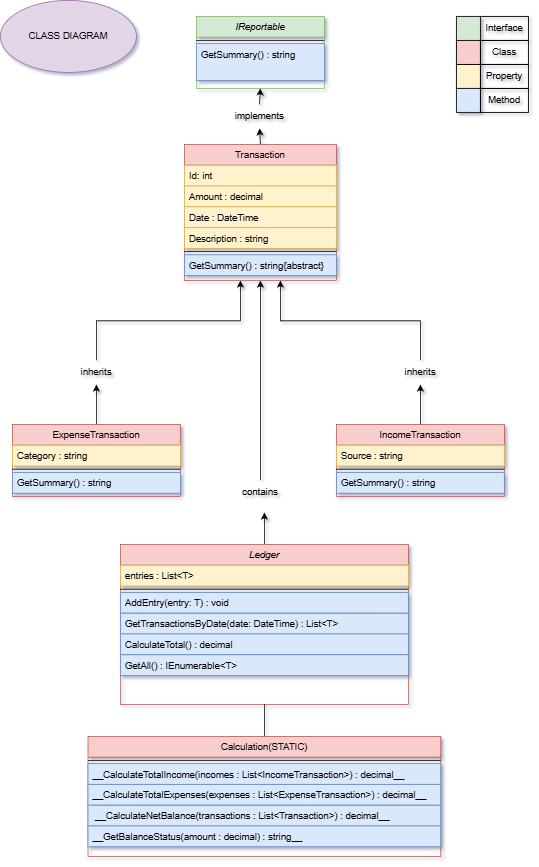

The diagram above was exported from draw.io. Its source (the exported page's mxGraphModel, read from the mxfile embedded in the PNG):
<mxGraphModel dx="1542" dy="662" grid="1" gridSize="10" guides="1" tooltips="1" connect="1" arrows="1" fold="1" page="1" pageScale="1" pageWidth="827" pageHeight="1169" background="light-dark(#FFFFFF,#121212)" math="0" shadow="1">
  <root>
    <mxCell id="WIyWlLk6GJQsqaUBKTNV-0" />
    <mxCell id="WIyWlLk6GJQsqaUBKTNV-1" parent="WIyWlLk6GJQsqaUBKTNV-0" />
    <mxCell id="0XBa24Y6xtQKKHpU1OQ5-24" edge="1" parent="WIyWlLk6GJQsqaUBKTNV-1" source="0XBa24Y6xtQKKHpU1OQ5-23" style="edgeStyle=orthogonalEdgeStyle;rounded=0;orthogonalLoop=1;jettySize=auto;html=1;exitX=0.5;exitY=0;exitDx=0;exitDy=0;entryX=0.5;entryY=1;entryDx=0;entryDy=0;" target="zkfFHV4jXpPFQw0GAbJ--17">
      <mxGeometry relative="1" as="geometry">
        <Array as="points" />
      </mxGeometry>
    </mxCell>
    <mxCell id="0XBa24Y6xtQKKHpU1OQ5-62" edge="1" parent="WIyWlLk6GJQsqaUBKTNV-1" source="zkfFHV4jXpPFQw0GAbJ--0" style="edgeStyle=orthogonalEdgeStyle;rounded=0;orthogonalLoop=1;jettySize=auto;html=1;exitX=0.5;exitY=0;exitDx=0;exitDy=0;">
      <mxGeometry relative="1" as="geometry">
        <mxPoint x="390" y="670" as="targetPoint" />
      </mxGeometry>
    </mxCell>
    <mxCell id="zkfFHV4jXpPFQw0GAbJ--0" parent="WIyWlLk6GJQsqaUBKTNV-1" style="swimlane;fontStyle=2;align=center;verticalAlign=top;childLayout=stackLayout;horizontal=1;startSize=26;horizontalStack=0;resizeParent=1;resizeLast=0;collapsible=1;marginBottom=0;rounded=0;shadow=0;strokeWidth=1;fillColor=#f8cecc;strokeColor=#b85450;" value="Ledger" vertex="1">
      <mxGeometry height="200" width="360" x="210" y="710" as="geometry">
        <mxRectangle height="26" width="160" x="230" y="140" as="alternateBounds" />
      </mxGeometry>
    </mxCell>
    <mxCell id="zkfFHV4jXpPFQw0GAbJ--1" parent="zkfFHV4jXpPFQw0GAbJ--0" style="text;align=left;verticalAlign=top;spacingLeft=4;spacingRight=4;overflow=hidden;rotatable=0;points=[[0,0.5],[1,0.5]];portConstraint=eastwest;fillColor=#fff2cc;strokeColor=#d6b656;" value="entries : List&lt;T&gt;" vertex="1">
      <mxGeometry height="26" width="360" y="26" as="geometry" />
    </mxCell>
    <mxCell id="zkfFHV4jXpPFQw0GAbJ--4" parent="zkfFHV4jXpPFQw0GAbJ--0" style="line;html=1;strokeWidth=1;align=left;verticalAlign=middle;spacingTop=-1;spacingLeft=3;spacingRight=3;rotatable=0;labelPosition=right;points=[];portConstraint=eastwest;" value="" vertex="1">
      <mxGeometry height="8" width="360" y="52" as="geometry" />
    </mxCell>
    <mxCell id="zkfFHV4jXpPFQw0GAbJ--2" parent="zkfFHV4jXpPFQw0GAbJ--0" style="text;align=left;verticalAlign=top;spacingLeft=4;spacingRight=4;overflow=hidden;rotatable=0;points=[[0,0.5],[1,0.5]];portConstraint=eastwest;rounded=0;shadow=0;html=0;fillColor=#dae8fc;strokeColor=#6c8ebf;" value="AddEntry(entry: T) : void" vertex="1">
      <mxGeometry height="26" width="360" y="60" as="geometry" />
    </mxCell>
    <mxCell id="zkfFHV4jXpPFQw0GAbJ--3" parent="zkfFHV4jXpPFQw0GAbJ--0" style="text;align=left;verticalAlign=top;spacingLeft=4;spacingRight=4;overflow=hidden;rotatable=0;points=[[0,0.5],[1,0.5]];portConstraint=eastwest;rounded=0;shadow=0;html=0;fillColor=#dae8fc;strokeColor=#6c8ebf;" value="GetTransactionsByDate(date: DateTime) : List&lt;T&gt;" vertex="1">
      <mxGeometry height="26" width="360" y="86" as="geometry" />
    </mxCell>
    <mxCell id="zkfFHV4jXpPFQw0GAbJ--5" parent="zkfFHV4jXpPFQw0GAbJ--0" style="text;align=left;verticalAlign=top;spacingLeft=4;spacingRight=4;overflow=hidden;rotatable=0;points=[[0,0.5],[1,0.5]];portConstraint=eastwest;fillColor=#dae8fc;strokeColor=#6c8ebf;" value="CalculateTotal() : decimal" vertex="1">
      <mxGeometry height="26" width="360" y="112" as="geometry" />
    </mxCell>
    <mxCell id="0XBa24Y6xtQKKHpU1OQ5-54" parent="zkfFHV4jXpPFQw0GAbJ--0" style="text;align=left;verticalAlign=top;spacingLeft=4;spacingRight=4;overflow=hidden;rotatable=0;points=[[0,0.5],[1,0.5]];portConstraint=eastwest;fillColor=#dae8fc;strokeColor=#6c8ebf;" value="GetAll() : IEnumerable&lt;T&gt;" vertex="1">
      <mxGeometry height="26" width="360" y="138" as="geometry" />
    </mxCell>
    <mxCell id="0XBa24Y6xtQKKHpU1OQ5-31" edge="1" parent="WIyWlLk6GJQsqaUBKTNV-1" source="0XBa24Y6xtQKKHpU1OQ5-22" style="edgeStyle=orthogonalEdgeStyle;rounded=0;orthogonalLoop=1;jettySize=auto;html=1;exitX=0.5;exitY=0;exitDx=0;exitDy=0;">
      <mxGeometry relative="1" as="geometry">
        <mxPoint x="360" y="380" as="targetPoint" />
      </mxGeometry>
    </mxCell>
    <mxCell id="zkfFHV4jXpPFQw0GAbJ--6" parent="WIyWlLk6GJQsqaUBKTNV-1" style="swimlane;fontStyle=0;align=center;verticalAlign=top;childLayout=stackLayout;horizontal=1;startSize=26;horizontalStack=0;resizeParent=1;resizeLast=0;collapsible=1;marginBottom=0;rounded=0;shadow=0;strokeWidth=1;fillColor=#f8cecc;strokeColor=#b85450;" value="ExpenseTransaction" vertex="1">
      <mxGeometry height="90" width="210" x="75" y="560" as="geometry">
        <mxRectangle height="26" width="160" x="130" y="380" as="alternateBounds" />
      </mxGeometry>
    </mxCell>
    <mxCell id="zkfFHV4jXpPFQw0GAbJ--7" parent="zkfFHV4jXpPFQw0GAbJ--6" style="text;align=left;verticalAlign=top;spacingLeft=4;spacingRight=4;overflow=hidden;rotatable=0;points=[[0,0.5],[1,0.5]];portConstraint=eastwest;fillColor=#fff2cc;strokeColor=#d6b656;" value="Category : string" vertex="1">
      <mxGeometry height="26" width="210" y="26" as="geometry" />
    </mxCell>
    <mxCell id="zkfFHV4jXpPFQw0GAbJ--9" parent="zkfFHV4jXpPFQw0GAbJ--6" style="line;html=1;strokeWidth=1;align=left;verticalAlign=middle;spacingTop=-1;spacingLeft=3;spacingRight=3;rotatable=0;labelPosition=right;points=[];portConstraint=eastwest;" value="" vertex="1">
      <mxGeometry height="8" width="210" y="52" as="geometry" />
    </mxCell>
    <mxCell id="zkfFHV4jXpPFQw0GAbJ--11" parent="zkfFHV4jXpPFQw0GAbJ--6" style="text;align=left;verticalAlign=top;spacingLeft=4;spacingRight=4;overflow=hidden;rotatable=0;points=[[0,0.5],[1,0.5]];portConstraint=eastwest;fillColor=#dae8fc;strokeColor=#6c8ebf;" value="GetSummary() : string" vertex="1">
      <mxGeometry height="26" width="210" y="60" as="geometry" />
    </mxCell>
    <mxCell id="0XBa24Y6xtQKKHpU1OQ5-18" edge="1" parent="WIyWlLk6GJQsqaUBKTNV-1" source="0XBa24Y6xtQKKHpU1OQ5-21" style="edgeStyle=orthogonalEdgeStyle;rounded=0;orthogonalLoop=1;jettySize=auto;html=1;exitX=0.5;exitY=0;exitDx=0;exitDy=0;entryX=0.5;entryY=1;entryDx=0;entryDy=0;" target="0XBa24Y6xtQKKHpU1OQ5-9">
      <mxGeometry relative="1" as="geometry" />
    </mxCell>
    <mxCell id="zkfFHV4jXpPFQw0GAbJ--17" parent="WIyWlLk6GJQsqaUBKTNV-1" style="swimlane;fontStyle=0;align=center;verticalAlign=top;childLayout=stackLayout;horizontal=1;startSize=26;horizontalStack=0;resizeParent=1;resizeLast=0;collapsible=1;marginBottom=0;rounded=0;shadow=0;strokeWidth=1;fillColor=#f8cecc;strokeColor=#b85450;" value="Transaction" vertex="1">
      <mxGeometry height="170" width="190" x="290" y="210" as="geometry">
        <mxRectangle height="26" width="160" x="550" y="140" as="alternateBounds" />
      </mxGeometry>
    </mxCell>
    <mxCell id="zkfFHV4jXpPFQw0GAbJ--18" parent="zkfFHV4jXpPFQw0GAbJ--17" style="text;align=left;verticalAlign=top;spacingLeft=4;spacingRight=4;overflow=hidden;rotatable=0;points=[[0,0.5],[1,0.5]];portConstraint=eastwest;fillColor=#fff2cc;strokeColor=#d6b656;" value="Id: int" vertex="1">
      <mxGeometry height="26" width="190" y="26" as="geometry" />
    </mxCell>
    <mxCell id="zkfFHV4jXpPFQw0GAbJ--19" parent="zkfFHV4jXpPFQw0GAbJ--17" style="text;align=left;verticalAlign=top;spacingLeft=4;spacingRight=4;overflow=hidden;rotatable=0;points=[[0,0.5],[1,0.5]];portConstraint=eastwest;rounded=0;shadow=0;html=0;fillColor=#fff2cc;strokeColor=#d6b656;" value="Amount : decimal" vertex="1">
      <mxGeometry height="26" width="190" y="52" as="geometry" />
    </mxCell>
    <mxCell id="zkfFHV4jXpPFQw0GAbJ--20" parent="zkfFHV4jXpPFQw0GAbJ--17" style="text;align=left;verticalAlign=top;spacingLeft=4;spacingRight=4;overflow=hidden;rotatable=0;points=[[0,0.5],[1,0.5]];portConstraint=eastwest;rounded=0;shadow=0;html=0;fillColor=#fff2cc;strokeColor=#d6b656;" value="Date : DateTime" vertex="1">
      <mxGeometry height="26" width="190" y="78" as="geometry" />
    </mxCell>
    <mxCell id="zkfFHV4jXpPFQw0GAbJ--21" parent="zkfFHV4jXpPFQw0GAbJ--17" style="text;align=left;verticalAlign=top;spacingLeft=4;spacingRight=4;overflow=hidden;rotatable=0;points=[[0,0.5],[1,0.5]];portConstraint=eastwest;rounded=0;shadow=0;html=0;fillColor=#fff2cc;strokeColor=#d6b656;" value="Description : string" vertex="1">
      <mxGeometry height="26" width="190" y="104" as="geometry" />
    </mxCell>
    <mxCell id="zkfFHV4jXpPFQw0GAbJ--23" parent="zkfFHV4jXpPFQw0GAbJ--17" style="line;html=1;strokeWidth=1;align=left;verticalAlign=middle;spacingTop=-1;spacingLeft=3;spacingRight=3;rotatable=0;labelPosition=right;points=[];portConstraint=eastwest;" value="" vertex="1">
      <mxGeometry height="8" width="190" y="130" as="geometry" />
    </mxCell>
    <mxCell id="zkfFHV4jXpPFQw0GAbJ--24" parent="zkfFHV4jXpPFQw0GAbJ--17" style="text;align=left;verticalAlign=top;spacingLeft=4;spacingRight=4;overflow=hidden;rotatable=0;points=[[0,0.5],[1,0.5]];portConstraint=eastwest;fillColor=#dae8fc;strokeColor=#6c8ebf;" value="GetSummary() : string{abstract}" vertex="1">
      <mxGeometry height="26" width="190" y="138" as="geometry" />
    </mxCell>
    <mxCell id="0XBa24Y6xtQKKHpU1OQ5-32" edge="1" parent="WIyWlLk6GJQsqaUBKTNV-1" source="0XBa24Y6xtQKKHpU1OQ5-25" style="edgeStyle=orthogonalEdgeStyle;rounded=0;orthogonalLoop=1;jettySize=auto;html=1;exitX=0.5;exitY=0;exitDx=0;exitDy=0;">
      <mxGeometry relative="1" as="geometry">
        <mxPoint x="410" y="380" as="targetPoint" />
      </mxGeometry>
    </mxCell>
    <mxCell id="0XBa24Y6xtQKKHpU1OQ5-0" parent="WIyWlLk6GJQsqaUBKTNV-1" style="swimlane;fontStyle=0;align=center;verticalAlign=top;childLayout=stackLayout;horizontal=1;startSize=26;horizontalStack=0;resizeParent=1;resizeLast=0;collapsible=1;marginBottom=0;rounded=0;shadow=0;strokeWidth=1;fillColor=#f8cecc;strokeColor=#b85450;" value="IncomeTransaction" vertex="1">
      <mxGeometry height="90" width="210" x="480" y="560" as="geometry">
        <mxRectangle height="26" width="160" x="130" y="380" as="alternateBounds" />
      </mxGeometry>
    </mxCell>
    <mxCell id="0XBa24Y6xtQKKHpU1OQ5-1" parent="0XBa24Y6xtQKKHpU1OQ5-0" style="text;align=left;verticalAlign=top;spacingLeft=4;spacingRight=4;overflow=hidden;rotatable=0;points=[[0,0.5],[1,0.5]];portConstraint=eastwest;fillColor=#fff2cc;strokeColor=#d6b656;" value="Source : string" vertex="1">
      <mxGeometry height="26" width="210" y="26" as="geometry" />
    </mxCell>
    <mxCell id="0XBa24Y6xtQKKHpU1OQ5-3" parent="0XBa24Y6xtQKKHpU1OQ5-0" style="line;html=1;strokeWidth=1;align=left;verticalAlign=middle;spacingTop=-1;spacingLeft=3;spacingRight=3;rotatable=0;labelPosition=right;points=[];portConstraint=eastwest;" value="" vertex="1">
      <mxGeometry height="8" width="210" y="52" as="geometry" />
    </mxCell>
    <mxCell id="0XBa24Y6xtQKKHpU1OQ5-5" parent="0XBa24Y6xtQKKHpU1OQ5-0" style="text;align=left;verticalAlign=top;spacingLeft=4;spacingRight=4;overflow=hidden;rotatable=0;points=[[0,0.5],[1,0.5]];portConstraint=eastwest;fillColor=#dae8fc;strokeColor=#6c8ebf;" value="GetSummary() : string" vertex="1">
      <mxGeometry height="26" width="210" y="60" as="geometry" />
    </mxCell>
    <mxCell id="0XBa24Y6xtQKKHpU1OQ5-9" parent="WIyWlLk6GJQsqaUBKTNV-1" style="swimlane;fontStyle=2;align=center;verticalAlign=top;childLayout=stackLayout;horizontal=1;startSize=26;horizontalStack=0;resizeParent=1;resizeLast=0;collapsible=1;marginBottom=0;rounded=0;shadow=0;strokeWidth=1;fillColor=#d5e8d4;strokeColor=#82b366;" value="IReportable" vertex="1">
      <mxGeometry height="90" width="160" x="305" y="50" as="geometry">
        <mxRectangle height="26" width="160" x="230" y="140" as="alternateBounds" />
      </mxGeometry>
    </mxCell>
    <mxCell id="0XBa24Y6xtQKKHpU1OQ5-13" parent="0XBa24Y6xtQKKHpU1OQ5-9" style="line;html=1;strokeWidth=1;align=left;verticalAlign=middle;spacingTop=-1;spacingLeft=3;spacingRight=3;rotatable=0;labelPosition=right;points=[];portConstraint=eastwest;" value="" vertex="1">
      <mxGeometry height="8" width="160" y="26" as="geometry" />
    </mxCell>
    <mxCell id="0XBa24Y6xtQKKHpU1OQ5-14" parent="0XBa24Y6xtQKKHpU1OQ5-9" style="text;align=left;verticalAlign=top;spacingLeft=4;spacingRight=4;overflow=hidden;rotatable=0;points=[[0,0.5],[1,0.5]];portConstraint=eastwest;fillColor=#dae8fc;strokeColor=#6c8ebf;" value="GetSummary() : string" vertex="1">
      <mxGeometry height="46" width="160" y="34" as="geometry" />
    </mxCell>
    <mxCell id="0XBa24Y6xtQKKHpU1OQ5-29" edge="1" parent="WIyWlLk6GJQsqaUBKTNV-1" source="zkfFHV4jXpPFQw0GAbJ--17" style="edgeStyle=orthogonalEdgeStyle;rounded=0;orthogonalLoop=1;jettySize=auto;html=1;exitX=0.5;exitY=0;exitDx=0;exitDy=0;entryX=0.5;entryY=1;entryDx=0;entryDy=0;" target="0XBa24Y6xtQKKHpU1OQ5-21" value="">
      <mxGeometry relative="1" as="geometry">
        <mxPoint x="405" y="210" as="sourcePoint" />
        <mxPoint x="405" y="140" as="targetPoint" />
      </mxGeometry>
    </mxCell>
    <mxCell id="0XBa24Y6xtQKKHpU1OQ5-21" parent="WIyWlLk6GJQsqaUBKTNV-1" style="text;html=1;whiteSpace=wrap;strokeColor=none;fillColor=none;align=center;verticalAlign=middle;rounded=0;" value="implements" vertex="1">
      <mxGeometry height="30" width="60" x="354" y="160" as="geometry" />
    </mxCell>
    <mxCell id="0XBa24Y6xtQKKHpU1OQ5-23" parent="WIyWlLk6GJQsqaUBKTNV-1" style="text;html=1;whiteSpace=wrap;strokeColor=none;fillColor=none;align=center;verticalAlign=middle;rounded=0;" value="contains" vertex="1">
      <mxGeometry height="30" width="60" x="355" y="630" as="geometry" />
    </mxCell>
    <mxCell id="0XBa24Y6xtQKKHpU1OQ5-33" edge="1" parent="WIyWlLk6GJQsqaUBKTNV-1" source="0XBa24Y6xtQKKHpU1OQ5-0" style="edgeStyle=orthogonalEdgeStyle;rounded=0;orthogonalLoop=1;jettySize=auto;html=1;exitX=0.5;exitY=0;exitDx=0;exitDy=0;" target="0XBa24Y6xtQKKHpU1OQ5-25" value="">
      <mxGeometry relative="1" as="geometry">
        <mxPoint x="585" y="560" as="sourcePoint" />
        <mxPoint x="410" y="380" as="targetPoint" />
      </mxGeometry>
    </mxCell>
    <mxCell id="0XBa24Y6xtQKKHpU1OQ5-25" parent="WIyWlLk6GJQsqaUBKTNV-1" style="text;html=1;whiteSpace=wrap;strokeColor=none;fillColor=none;align=center;verticalAlign=middle;rounded=0;" value="inherits" vertex="1">
      <mxGeometry height="30" width="60" x="555" y="480" as="geometry" />
    </mxCell>
    <mxCell id="0XBa24Y6xtQKKHpU1OQ5-34" edge="1" parent="WIyWlLk6GJQsqaUBKTNV-1" source="zkfFHV4jXpPFQw0GAbJ--6" style="edgeStyle=orthogonalEdgeStyle;rounded=0;orthogonalLoop=1;jettySize=auto;html=1;exitX=0.5;exitY=0;exitDx=0;exitDy=0;" target="0XBa24Y6xtQKKHpU1OQ5-22" value="">
      <mxGeometry relative="1" as="geometry">
        <mxPoint x="215" y="560" as="sourcePoint" />
        <mxPoint x="360" y="380" as="targetPoint" />
      </mxGeometry>
    </mxCell>
    <mxCell id="0XBa24Y6xtQKKHpU1OQ5-22" parent="WIyWlLk6GJQsqaUBKTNV-1" style="text;html=1;whiteSpace=wrap;strokeColor=none;fillColor=none;align=center;verticalAlign=middle;rounded=0;" value="inherits" vertex="1">
      <mxGeometry height="30" width="60" x="150" y="480" as="geometry" />
    </mxCell>
    <mxCell id="0XBa24Y6xtQKKHpU1OQ5-38" parent="WIyWlLk6GJQsqaUBKTNV-1" style="whiteSpace=wrap;html=1;fillColor=#fff2cc;strokeColor=light-dark(#050505, #6d5100);" value="" vertex="1">
      <mxGeometry height="30" width="30" x="630" y="110" as="geometry" />
    </mxCell>
    <mxCell id="0XBa24Y6xtQKKHpU1OQ5-39" parent="WIyWlLk6GJQsqaUBKTNV-1" style="whiteSpace=wrap;html=1;fillColor=#dae8fc;strokeColor=light-dark(#121212, #5c79a3);" value="" vertex="1">
      <mxGeometry height="30" width="30" x="630" y="140" as="geometry" />
    </mxCell>
    <mxCell id="0XBa24Y6xtQKKHpU1OQ5-41" parent="WIyWlLk6GJQsqaUBKTNV-1" style="whiteSpace=wrap;html=1;fillColor=#f8cecc;strokeColor=#000000;" value="" vertex="1">
      <mxGeometry height="30" width="30" x="630" y="80" as="geometry" />
    </mxCell>
    <mxCell id="0XBa24Y6xtQKKHpU1OQ5-44" parent="WIyWlLk6GJQsqaUBKTNV-1" style="text;html=1;whiteSpace=wrap;strokeColor=default;fillColor=none;align=center;verticalAlign=middle;rounded=0;" value="Interface" vertex="1">
      <mxGeometry height="30" width="60" x="660" y="50" as="geometry" />
    </mxCell>
    <mxCell id="0XBa24Y6xtQKKHpU1OQ5-48" parent="WIyWlLk6GJQsqaUBKTNV-1" style="whiteSpace=wrap;html=1;fillColor=#d5e8d4;strokeColor=light-dark(#121111, #446e2c);" value="" vertex="1">
      <mxGeometry height="30" width="30" x="630" y="50" as="geometry" />
    </mxCell>
    <mxCell id="0XBa24Y6xtQKKHpU1OQ5-49" parent="WIyWlLk6GJQsqaUBKTNV-1" style="text;html=1;whiteSpace=wrap;strokeColor=default;fillColor=none;align=center;verticalAlign=middle;rounded=0;" value="Class" vertex="1">
      <mxGeometry height="30" width="60" x="660" y="80" as="geometry" />
    </mxCell>
    <mxCell id="0XBa24Y6xtQKKHpU1OQ5-50" parent="WIyWlLk6GJQsqaUBKTNV-1" style="text;html=1;whiteSpace=wrap;strokeColor=default;fillColor=none;align=center;verticalAlign=middle;rounded=0;" value="Property" vertex="1">
      <mxGeometry height="30" width="60" x="660" y="110" as="geometry" />
    </mxCell>
    <mxCell id="0XBa24Y6xtQKKHpU1OQ5-51" parent="WIyWlLk6GJQsqaUBKTNV-1" style="text;html=1;whiteSpace=wrap;strokeColor=default;fillColor=none;align=center;verticalAlign=middle;rounded=0;" value="Method" vertex="1">
      <mxGeometry height="30" width="60" x="660" y="140" as="geometry" />
    </mxCell>
    <mxCell id="0XBa24Y6xtQKKHpU1OQ5-53" parent="WIyWlLk6GJQsqaUBKTNV-1" style="ellipse;whiteSpace=wrap;html=1;fillColor=#e1d5e7;strokeColor=#9673a6;" value="CLASS DIAGRAM" vertex="1">
      <mxGeometry height="90" width="170" x="60" y="30" as="geometry" />
    </mxCell>
    <mxCell id="0XBa24Y6xtQKKHpU1OQ5-68" edge="1" parent="WIyWlLk6GJQsqaUBKTNV-1" source="0XBa24Y6xtQKKHpU1OQ5-55" style="edgeStyle=orthogonalEdgeStyle;rounded=0;orthogonalLoop=1;jettySize=auto;html=1;exitX=0.5;exitY=0;exitDx=0;exitDy=0;entryX=0.5;entryY=1;entryDx=0;entryDy=0;endArrow=none;endFill=0;" target="zkfFHV4jXpPFQw0GAbJ--0">
      <mxGeometry relative="1" as="geometry" />
    </mxCell>
    <mxCell id="0XBa24Y6xtQKKHpU1OQ5-55" parent="WIyWlLk6GJQsqaUBKTNV-1" style="swimlane;fontStyle=0;align=center;verticalAlign=top;childLayout=stackLayout;horizontal=1;startSize=26;horizontalStack=0;resizeParent=1;resizeLast=0;collapsible=1;marginBottom=0;rounded=0;shadow=0;strokeWidth=1;fillColor=#f8cecc;strokeColor=#b85450;" value="Calculation(STATIC)" vertex="1">
      <mxGeometry height="150" width="441" x="169.5" y="950" as="geometry">
        <mxRectangle height="26" width="160" x="130" y="380" as="alternateBounds" />
      </mxGeometry>
    </mxCell>
    <mxCell id="0XBa24Y6xtQKKHpU1OQ5-57" parent="0XBa24Y6xtQKKHpU1OQ5-55" style="line;html=1;strokeWidth=1;align=left;verticalAlign=middle;spacingTop=-1;spacingLeft=3;spacingRight=3;rotatable=0;labelPosition=right;points=[];portConstraint=eastwest;" value="" vertex="1">
      <mxGeometry height="8" width="441" y="26" as="geometry" />
    </mxCell>
    <mxCell id="0XBa24Y6xtQKKHpU1OQ5-58" parent="0XBa24Y6xtQKKHpU1OQ5-55" style="text;align=left;verticalAlign=top;spacingLeft=4;spacingRight=4;overflow=hidden;rotatable=0;points=[[0,0.5],[1,0.5]];portConstraint=eastwest;fillColor=#dae8fc;strokeColor=#6c8ebf;" value="__CalculateTotalIncome(incomes : List&lt;IncomeTransaction&gt;) : decimal__" vertex="1">
      <mxGeometry height="26" width="441" y="34" as="geometry" />
    </mxCell>
    <mxCell id="0XBa24Y6xtQKKHpU1OQ5-59" parent="0XBa24Y6xtQKKHpU1OQ5-55" style="text;align=left;verticalAlign=top;spacingLeft=4;spacingRight=4;overflow=hidden;rotatable=0;points=[[0,0.5],[1,0.5]];portConstraint=eastwest;fillColor=#dae8fc;strokeColor=#6c8ebf;" value="__CalculateTotalExpenses(expenses : List&lt;ExpenseTransaction&gt;) : decimal__" vertex="1">
      <mxGeometry height="26" width="441" y="60" as="geometry" />
    </mxCell>
    <mxCell id="0XBa24Y6xtQKKHpU1OQ5-60" parent="0XBa24Y6xtQKKHpU1OQ5-55" style="text;align=left;verticalAlign=top;spacingLeft=4;spacingRight=4;overflow=hidden;rotatable=0;points=[[0,0.5],[1,0.5]];portConstraint=eastwest;fillColor=#dae8fc;strokeColor=#6c8ebf;" value=" __CalculateNetBalance(transactions : List&lt;Transaction&gt;) : decimal__&#10;" vertex="1">
      <mxGeometry height="26" width="441" y="86" as="geometry" />
    </mxCell>
    <mxCell id="0XBa24Y6xtQKKHpU1OQ5-63" parent="0XBa24Y6xtQKKHpU1OQ5-55" style="text;align=left;verticalAlign=top;spacingLeft=4;spacingRight=4;overflow=hidden;rotatable=0;points=[[0,0.5],[1,0.5]];portConstraint=eastwest;fillColor=#dae8fc;strokeColor=#6c8ebf;" value="__GetBalanceStatus(amount : decimal) : string__" vertex="1">
      <mxGeometry height="26" width="441" y="112" as="geometry" />
    </mxCell>
  </root>
</mxGraphModel>